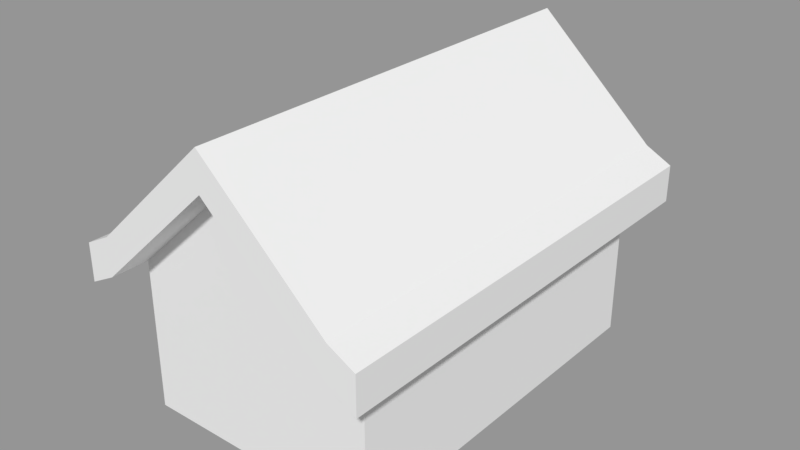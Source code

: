 # Source: house01.blend  (saved by Blender 2.79.0; exported with 4.5.12 LTS)
import bpy
from mathutils import Matrix  # noqa: F401  (used for matrix-valued properties, if any)

bpy.ops.wm.read_factory_settings(use_empty=True)
scene = bpy.context.scene
scene.name = 'Scene'

# ---- collections
col_collection_1 = bpy.data.collections.new('Collection 1'); scene.collection.children.link(col_collection_1)

# ---- materials (node trees are filled in below, after node groups)
mat_walls = bpy.data.materials.new('Walls')
mat_walls.alpha_threshold = 0.0
mat_walls.use_transparent_shadow = False
mat_walls.roughness = 0.5
mat_roof = bpy.data.materials.new('Roof')
mat_roof.alpha_threshold = 0.0
mat_roof.use_transparent_shadow = False
mat_roof.roughness = 0.5

# ---- material node trees

# ---- meshes
me_cube = bpy.data.meshes.new('Cube')
me_cube.from_pydata([(-0.04875, -0.075, 0.0), (-0.04875, -0.075, 0.06), (-0.04875, 0.075, 0.0), (-0.04875, 0.075, 0.06), (0.04875, -0.075, 0.0), (0.04875, -0.075, 0.06), (0.04875, 0.075, 0.0), (0.04875, 0.075, 0.06), (2.095e-09, 0.075, 0.0), (-6.985e-10, 0.075, 0.105), (-6.985e-10, -0.075, 0.0), (2.095e-09, -0.075, 0.105), (-0.04875, -0.075, 0.075), (-0.04875, 0.075, 0.075), (-6.985e-10, 0.075, 0.12), (0.04875, 0.075, 0.075), (0.04875, -0.075, 0.075), (2.095e-09, -0.075, 0.12), (-0.05931, -0.075, 0.05447), (-0.05931, 0.075, 0.05447), (0.05931, 0.075, 0.05447), (0.05931, -0.075, 0.05447), (-0.05931, 0.075, 0.06947), (-0.05931, -0.075, 0.06947), (0.05931, 0.075, 0.06947), (0.05931, -0.075, 0.06947), (2.095e-09, -0.09, 0.105), (-0.04875, -0.09, 0.06), (0.04875, -0.09, 0.06), (2.095e-09, -0.09, 0.12), (-0.04875, -0.09, 0.075), (0.04875, -0.09, 0.075), (-0.05931, -0.09, 0.05447), (-0.05931, -0.09, 0.06947), (0.05931, -0.09, 0.06947), (0.05931, -0.09, 0.05447), (-6.985e-10, 0.09, 0.105), (0.04875, 0.09, 0.06), (-0.04875, 0.09, 0.06), (-0.04875, 0.09, 0.075), (-6.985e-10, 0.09, 0.12), (0.04875, 0.09, 0.075), (-0.05931, 0.09, 0.05447), (-0.05931, 0.09, 0.06947), (0.05931, 0.09, 0.06947), (0.05931, 0.09, 0.05447)], [], [(0, 1, 3, 2), (8, 9, 7, 6), (6, 7, 5, 4), (10, 11, 1, 0), (8, 6, 4, 10), (15, 16, 25, 24), (19, 22, 43, 42), (2, 8, 10, 0), (4, 5, 11, 10), (2, 3, 9, 8), (14, 13, 12, 17), (15, 14, 17, 16), (5, 21, 35, 28), (9, 3, 38, 36), (3, 1, 18, 19), (23, 18, 32, 33), (19, 18, 23, 22), (21, 20, 24, 25), (18, 1, 27, 32), (12, 13, 22, 23), (20, 7, 37, 45), (15, 24, 44, 41), (5, 7, 20, 21), (17, 12, 30, 29), (27, 26, 29, 30), (26, 28, 31, 29), (31, 28, 35, 34), (27, 30, 33, 32), (1, 11, 26, 27), (16, 17, 29, 31), (25, 16, 31, 34), (11, 5, 28, 26), (21, 25, 34, 35), (12, 23, 33, 30), (36, 38, 39, 40), (37, 36, 40, 41), (39, 38, 42, 43), (37, 41, 44, 45), (3, 19, 42, 38), (13, 14, 40, 39), (14, 15, 41, 40), (24, 20, 45, 44), (22, 13, 39, 43), (7, 9, 36, 37)])
me_cube.polygons.foreach_set('material_index', [0, 0, 0, 0, 0, 1, 1, 0, 0, 0, 1, 1, 1, 1, 1, 1, 1, 1, 1, 1, 1, 1, 1, 1, 1, 1, 1, 1, 1, 1, 1, 1, 1, 1, 1, 1, 1, 1, 1, 1, 1, 1, 1, 1])
me_cube.materials.append(mat_walls)
me_cube.materials.append(mat_roof)
me_cube.use_remesh_preserve_volume = False
me_cube.use_remesh_preserve_attributes = False
me_cube.use_mirror_vertex_groups = False
me_cube.update()

# ---- objects
ob_house01 = bpy.data.objects.new('house01', me_cube)

# ---- transforms, parenting, visibility, modifiers, constraints
ob_house01.location = (0.0, 0.0, 0.0)
ob_house01.lineart.crease_threshold = 0.0

# ---- collection membership
col_collection_1.objects.link(ob_house01)

# ---- scene / render settings (as saved in the file)
scene.frame_start = 1; scene.frame_end = 250; scene.frame_set(1)
scene.render.engine = 'BLENDER_EEVEE_NEXT'
scene.render.resolution_percentage = 50
scene.render.dither_intensity = 0.0
scene.cycles.use_denoising = False
scene.cycles.samples = 128
scene.cycles.sampling_pattern = 'TABULATED_SOBOL'
scene.cycles.use_adaptive_sampling = False
scene.cycles.use_light_tree = False
scene.cycles.blur_glossy = 0.0
scene.cycles.sample_clamp_indirect = 0.0
scene.view_settings.view_transform = 'Standard'
bpy.context.view_layer.update()

# ---- added for rendering (the .blend has no active camera and no usable light): camera, sun + grey world if the file has none
cam_auto = bpy.data.cameras.new('AutoCamera')
cam_auto.lens = 50.0
cam_auto.sensor_width = 36.0
cam_auto.clip_end = 1000.0
ob_auto_camera = bpy.data.objects.new('AutoCamera', cam_auto)
scene.collection.objects.link(ob_auto_camera)
ob_auto_camera.location = (0.228274, -0.273929, 0.242619)
ob_auto_camera.rotation_euler = (1.09748, -7.21219e-08, 0.694738)
scene.camera = ob_auto_camera
light_auto_sun = bpy.data.lights.new('AutoSun', 'SUN')
light_auto_sun.energy = 3.0
light_auto_sun.angle = 0.0523599
ob_auto_sun = bpy.data.objects.new('AutoSun', light_auto_sun)
scene.collection.objects.link(ob_auto_sun)
ob_auto_sun.rotation_euler = (0.872665, 0.174533, 0.523599)
if scene.world is None:
    world_auto = bpy.data.worlds.new('AutoWorld')
    world_auto.color = (0.3, 0.3, 0.3)
    scene.world = world_auto
bpy.context.view_layer.update()
